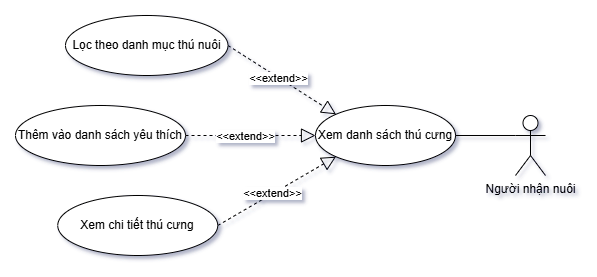

The diagram above was exported from draw.io. Its source (the exported page's mxGraphModel, read from the mxfile embedded in the PNG):
<mxGraphModel dx="1050" dy="603" grid="1" gridSize="10" guides="1" tooltips="1" connect="1" arrows="1" fold="1" page="1" pageScale="1" pageWidth="827" pageHeight="1169" math="0" shadow="0">
  <root>
    <mxCell id="0" />
    <mxCell id="1" parent="0" />
    <mxCell id="OffJgI4aRW1_Z8CxqcUq-2" value="Người nhận nuôi&lt;div&gt;&lt;br&gt;&lt;/div&gt;" style="shape=umlActor;verticalLabelPosition=bottom;verticalAlign=top;html=1;outlineConnect=0;" parent="1" vertex="1">
      <mxGeometry x="710" y="160" width="30" height="60" as="geometry" />
    </mxCell>
    <mxCell id="OffJgI4aRW1_Z8CxqcUq-4" value="Xem chi tiết thú cưng" style="ellipse;whiteSpace=wrap;html=1;" parent="1" vertex="1">
      <mxGeometry x="252.25" y="240" width="160" height="60" as="geometry" />
    </mxCell>
    <mxCell id="OffJgI4aRW1_Z8CxqcUq-5" value="Xem danh sách thú cưng" style="ellipse;whiteSpace=wrap;html=1;" parent="1" vertex="1">
      <mxGeometry x="510" y="150" width="140" height="60" as="geometry" />
    </mxCell>
    <mxCell id="OffJgI4aRW1_Z8CxqcUq-15" value="" style="endArrow=none;html=1;rounded=0;entryX=0;entryY=0.3333333333333333;entryDx=0;entryDy=0;entryPerimeter=0;exitX=1;exitY=0.5;exitDx=0;exitDy=0;" parent="1" source="OffJgI4aRW1_Z8CxqcUq-5" target="OffJgI4aRW1_Z8CxqcUq-2" edge="1">
      <mxGeometry width="50" height="50" relative="1" as="geometry">
        <mxPoint x="370" y="500" as="sourcePoint" />
        <mxPoint x="420" y="450" as="targetPoint" />
      </mxGeometry>
    </mxCell>
    <mxCell id="OffJgI4aRW1_Z8CxqcUq-16" value="" style="endArrow=block;dashed=1;endFill=0;endSize=12;html=1;rounded=0;entryX=0;entryY=1;entryDx=0;entryDy=0;exitX=1;exitY=0.5;exitDx=0;exitDy=0;" parent="1" source="OffJgI4aRW1_Z8CxqcUq-4" target="OffJgI4aRW1_Z8CxqcUq-5" edge="1">
      <mxGeometry width="160" relative="1" as="geometry">
        <mxPoint x="320" y="480" as="sourcePoint" />
        <mxPoint x="480" y="480" as="targetPoint" />
      </mxGeometry>
    </mxCell>
    <mxCell id="OffJgI4aRW1_Z8CxqcUq-17" value="&amp;lt;&amp;lt;extend&amp;gt;&amp;gt;" style="edgeLabel;html=1;align=center;verticalAlign=middle;resizable=0;points=[];" parent="OffJgI4aRW1_Z8CxqcUq-16" vertex="1" connectable="0">
      <mxGeometry x="-0.0694" relative="1" as="geometry">
        <mxPoint x="-1" as="offset" />
      </mxGeometry>
    </mxCell>
    <mxCell id="OffJgI4aRW1_Z8CxqcUq-36" value="Lọc theo danh mục thú nuôi" style="ellipse;whiteSpace=wrap;html=1;" parent="1" vertex="1">
      <mxGeometry x="260" y="60" width="162.5" height="60" as="geometry" />
    </mxCell>
    <mxCell id="OffJgI4aRW1_Z8CxqcUq-37" value="" style="endArrow=block;dashed=1;endFill=0;endSize=12;html=1;rounded=0;entryX=0;entryY=0;entryDx=0;entryDy=0;exitX=1;exitY=0.5;exitDx=0;exitDy=0;" parent="1" source="OffJgI4aRW1_Z8CxqcUq-36" target="OffJgI4aRW1_Z8CxqcUq-5" edge="1">
      <mxGeometry width="160" relative="1" as="geometry">
        <mxPoint x="580" y="110" as="sourcePoint" />
        <mxPoint x="460" y="190" as="targetPoint" />
      </mxGeometry>
    </mxCell>
    <mxCell id="OffJgI4aRW1_Z8CxqcUq-38" value="&amp;lt;&amp;lt;extend&amp;gt;&amp;gt;" style="edgeLabel;html=1;align=center;verticalAlign=middle;resizable=0;points=[];" parent="OffJgI4aRW1_Z8CxqcUq-37" vertex="1" connectable="0">
      <mxGeometry x="-0.0694" relative="1" as="geometry">
        <mxPoint x="-1" as="offset" />
      </mxGeometry>
    </mxCell>
    <mxCell id="OffJgI4aRW1_Z8CxqcUq-39" value="Thêm vào danh sách yêu thích" style="ellipse;whiteSpace=wrap;html=1;" parent="1" vertex="1">
      <mxGeometry x="210" y="150" width="170" height="60" as="geometry" />
    </mxCell>
    <mxCell id="OffJgI4aRW1_Z8CxqcUq-40" value="" style="endArrow=block;dashed=1;endFill=0;endSize=12;html=1;rounded=0;exitX=1;exitY=0.5;exitDx=0;exitDy=0;entryX=0;entryY=0.5;entryDx=0;entryDy=0;" parent="1" source="OffJgI4aRW1_Z8CxqcUq-39" target="OffJgI4aRW1_Z8CxqcUq-5" edge="1">
      <mxGeometry width="160" relative="1" as="geometry">
        <mxPoint x="450" y="330" as="sourcePoint" />
        <mxPoint x="515" y="210" as="targetPoint" />
      </mxGeometry>
    </mxCell>
    <mxCell id="OffJgI4aRW1_Z8CxqcUq-41" value="&amp;lt;&amp;lt;extend&amp;gt;&amp;gt;" style="edgeLabel;html=1;align=center;verticalAlign=middle;resizable=0;points=[];" parent="OffJgI4aRW1_Z8CxqcUq-40" vertex="1" connectable="0">
      <mxGeometry x="-0.0694" relative="1" as="geometry">
        <mxPoint x="-1" as="offset" />
      </mxGeometry>
    </mxCell>
  </root>
</mxGraphModel>